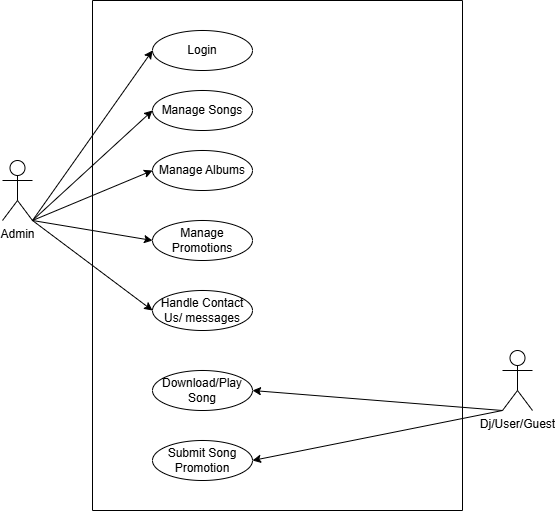

The diagram above was exported from draw.io. Its source (the exported page's mxGraphModel, read from the mxfile embedded in the PNG):
<mxGraphModel dx="654" dy="341" grid="1" gridSize="10" guides="1" tooltips="1" connect="1" arrows="1" fold="1" page="1" pageScale="1" pageWidth="827" pageHeight="1169" math="0" shadow="0">
  <root>
    <mxCell id="0" />
    <mxCell id="1" parent="0" />
    <mxCell id="yj_psPat2C7HaNDhJDWn-4" value="" style="swimlane;startSize=0;fontStyle=0;fillStyle=solid;" parent="1" vertex="1">
      <mxGeometry x="240" y="440" width="370" height="510" as="geometry" />
    </mxCell>
    <mxCell id="yj_psPat2C7HaNDhJDWn-6" value="Manage Songs" style="ellipse;whiteSpace=wrap;html=1;" parent="yj_psPat2C7HaNDhJDWn-4" vertex="1">
      <mxGeometry x="60" y="90" width="100" height="40" as="geometry" />
    </mxCell>
    <mxCell id="yj_psPat2C7HaNDhJDWn-15" value="Manage Promotions" style="ellipse;whiteSpace=wrap;html=1;" parent="yj_psPat2C7HaNDhJDWn-4" vertex="1">
      <mxGeometry x="60" y="220" width="100" height="40" as="geometry" />
    </mxCell>
    <mxCell id="yj_psPat2C7HaNDhJDWn-16" value="Manage Albums" style="ellipse;whiteSpace=wrap;html=1;" parent="yj_psPat2C7HaNDhJDWn-4" vertex="1">
      <mxGeometry x="60" y="150" width="100" height="40" as="geometry" />
    </mxCell>
    <mxCell id="yj_psPat2C7HaNDhJDWn-17" style="edgeStyle=orthogonalEdgeStyle;rounded=0;orthogonalLoop=1;jettySize=auto;html=1;exitX=0.5;exitY=1;exitDx=0;exitDy=0;" parent="yj_psPat2C7HaNDhJDWn-4" source="yj_psPat2C7HaNDhJDWn-16" target="yj_psPat2C7HaNDhJDWn-16" edge="1">
      <mxGeometry relative="1" as="geometry" />
    </mxCell>
    <mxCell id="yj_psPat2C7HaNDhJDWn-18" value="Handle Contact Us/ messages" style="ellipse;whiteSpace=wrap;html=1;" parent="yj_psPat2C7HaNDhJDWn-4" vertex="1">
      <mxGeometry x="60" y="290" width="100" height="40" as="geometry" />
    </mxCell>
    <mxCell id="yj_psPat2C7HaNDhJDWn-26" value="Download/Play Song" style="ellipse;whiteSpace=wrap;html=1;" parent="yj_psPat2C7HaNDhJDWn-4" vertex="1">
      <mxGeometry x="60" y="370" width="100" height="40" as="geometry" />
    </mxCell>
    <mxCell id="yj_psPat2C7HaNDhJDWn-28" value="Submit Song Promotion" style="ellipse;whiteSpace=wrap;html=1;" parent="yj_psPat2C7HaNDhJDWn-4" vertex="1">
      <mxGeometry x="60" y="440" width="100" height="40" as="geometry" />
    </mxCell>
    <mxCell id="VCQY736N1DzqcX1ITpmN-3" value="Login" style="ellipse;whiteSpace=wrap;html=1;" vertex="1" parent="yj_psPat2C7HaNDhJDWn-4">
      <mxGeometry x="60" y="30" width="100" height="40" as="geometry" />
    </mxCell>
    <mxCell id="yj_psPat2C7HaNDhJDWn-5" value="Admin" style="shape=umlActor;verticalLabelPosition=bottom;verticalAlign=top;html=1;outlineConnect=0;" parent="1" vertex="1">
      <mxGeometry x="150" y="600" width="30" height="60" as="geometry" />
    </mxCell>
    <mxCell id="yj_psPat2C7HaNDhJDWn-8" value="" style="endArrow=classic;html=1;rounded=0;entryX=0;entryY=0.5;entryDx=0;entryDy=0;exitX=1;exitY=1;exitDx=0;exitDy=0;exitPerimeter=0;" parent="1" source="yj_psPat2C7HaNDhJDWn-5" target="yj_psPat2C7HaNDhJDWn-6" edge="1">
      <mxGeometry width="50" height="50" relative="1" as="geometry">
        <mxPoint x="170" y="630" as="sourcePoint" />
        <mxPoint x="350" y="490" as="targetPoint" />
      </mxGeometry>
    </mxCell>
    <mxCell id="yj_psPat2C7HaNDhJDWn-19" value="" style="endArrow=classic;html=1;rounded=0;exitX=1;exitY=1;exitDx=0;exitDy=0;exitPerimeter=0;entryX=0;entryY=0.5;entryDx=0;entryDy=0;" parent="1" source="yj_psPat2C7HaNDhJDWn-5" target="yj_psPat2C7HaNDhJDWn-16" edge="1">
      <mxGeometry width="50" height="50" relative="1" as="geometry">
        <mxPoint x="300" y="700" as="sourcePoint" />
        <mxPoint x="350" y="650" as="targetPoint" />
      </mxGeometry>
    </mxCell>
    <mxCell id="yj_psPat2C7HaNDhJDWn-20" value="" style="endArrow=classic;html=1;rounded=0;entryX=0;entryY=0.5;entryDx=0;entryDy=0;" parent="1" target="yj_psPat2C7HaNDhJDWn-15" edge="1">
      <mxGeometry width="50" height="50" relative="1" as="geometry">
        <mxPoint x="180" y="660" as="sourcePoint" />
        <mxPoint x="350" y="650" as="targetPoint" />
      </mxGeometry>
    </mxCell>
    <mxCell id="yj_psPat2C7HaNDhJDWn-21" value="" style="endArrow=classic;html=1;rounded=0;entryX=0;entryY=0.5;entryDx=0;entryDy=0;exitX=1;exitY=1;exitDx=0;exitDy=0;exitPerimeter=0;" parent="1" source="yj_psPat2C7HaNDhJDWn-5" target="yj_psPat2C7HaNDhJDWn-18" edge="1">
      <mxGeometry width="50" height="50" relative="1" as="geometry">
        <mxPoint x="190" y="580" as="sourcePoint" />
        <mxPoint x="350" y="650" as="targetPoint" />
      </mxGeometry>
    </mxCell>
    <mxCell id="yj_psPat2C7HaNDhJDWn-23" value="Dj/User/Guest" style="shape=umlActor;verticalLabelPosition=bottom;verticalAlign=top;html=1;outlineConnect=0;" parent="1" vertex="1">
      <mxGeometry x="650" y="790" width="30" height="60" as="geometry" />
    </mxCell>
    <mxCell id="yj_psPat2C7HaNDhJDWn-30" value="" style="endArrow=classic;html=1;rounded=0;entryX=1;entryY=0.5;entryDx=0;entryDy=0;exitX=0;exitY=1;exitDx=0;exitDy=0;exitPerimeter=0;" parent="1" source="yj_psPat2C7HaNDhJDWn-23" target="yj_psPat2C7HaNDhJDWn-26" edge="1">
      <mxGeometry width="50" height="50" relative="1" as="geometry">
        <mxPoint x="500" y="810" as="sourcePoint" />
        <mxPoint x="550" y="760" as="targetPoint" />
      </mxGeometry>
    </mxCell>
    <mxCell id="yj_psPat2C7HaNDhJDWn-31" value="" style="endArrow=classic;html=1;rounded=0;entryX=1;entryY=0.5;entryDx=0;entryDy=0;" parent="1" target="yj_psPat2C7HaNDhJDWn-28" edge="1">
      <mxGeometry width="50" height="50" relative="1" as="geometry">
        <mxPoint x="650" y="850" as="sourcePoint" />
        <mxPoint x="460" y="820" as="targetPoint" />
      </mxGeometry>
    </mxCell>
    <mxCell id="VCQY736N1DzqcX1ITpmN-4" value="" style="endArrow=classic;html=1;rounded=0;exitX=1;exitY=1;exitDx=0;exitDy=0;exitPerimeter=0;entryX=0;entryY=0.5;entryDx=0;entryDy=0;" edge="1" parent="1" source="yj_psPat2C7HaNDhJDWn-5" target="VCQY736N1DzqcX1ITpmN-3">
      <mxGeometry width="50" height="50" relative="1" as="geometry">
        <mxPoint x="190" y="630" as="sourcePoint" />
        <mxPoint x="385" y="490" as="targetPoint" />
      </mxGeometry>
    </mxCell>
  </root>
</mxGraphModel>